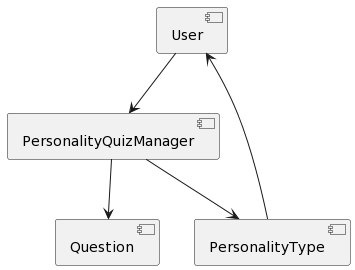

The diagram above was rendered by PlantUML. Its source (embedded in the PNG):
@startuml
[User] --> [PersonalityQuizManager]

[PersonalityQuizManager] --> [Question]
[PersonalityQuizManager] --> [PersonalityType]

[PersonalityType] --> [User]
@enduml